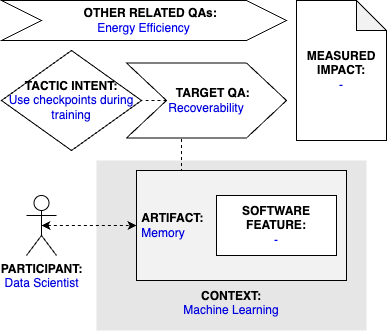

The diagram above was exported from draw.io. Its source (the exported page's mxGraphModel, read from the mxfile embedded in the PNG):
<mxGraphModel dx="1541" dy="897" grid="1" gridSize="10" guides="1" tooltips="1" connect="1" arrows="1" fold="1" page="1" pageScale="1" pageWidth="827" pageHeight="1169" math="0" shadow="0">
  <root>
    <mxCell id="0" />
    <mxCell id="1" parent="0" />
    <mxCell id="qT-0_r0VVRt_dCbUm55m-2" value="&lt;b&gt;PARTICIPANT:&lt;/b&gt;&lt;br&gt;&lt;font color=&quot;#0000de&quot;&gt;Data Scientist&lt;/font&gt;" style="shape=umlActor;verticalLabelPosition=bottom;verticalAlign=top;html=1;outlineConnect=0;" parent="1" vertex="1">
      <mxGeometry x="185" y="225" width="30" height="60" as="geometry" />
    </mxCell>
    <mxCell id="qT-0_r0VVRt_dCbUm55m-3" value="&lt;br&gt;&lt;br&gt;&lt;br&gt;&lt;br&gt;&lt;br&gt;&lt;br&gt;&lt;br&gt;&lt;br&gt;&lt;b&gt;&lt;font color=&quot;#000000&quot;&gt;CONTEXT:&lt;/font&gt;&lt;/b&gt;&lt;br&gt;Machine Learning" style="rounded=0;whiteSpace=wrap;html=1;fontColor=#0000DE;fillColor=#E6E6E6;strokeColor=none;" parent="1" vertex="1">
      <mxGeometry x="255" y="190" width="270" height="170" as="geometry" />
    </mxCell>
    <mxCell id="0PLh7_-vrQbvHsDU2Hkp-3" style="edgeStyle=orthogonalEdgeStyle;rounded=0;orthogonalLoop=1;jettySize=auto;html=1;exitX=0.25;exitY=0;exitDx=0;exitDy=0;entryX=0.344;entryY=0.988;entryDx=0;entryDy=0;entryPerimeter=0;endArrow=none;endFill=0;dashed=1;" parent="1" source="qT-0_r0VVRt_dCbUm55m-4" target="qT-0_r0VVRt_dCbUm55m-9" edge="1">
      <mxGeometry relative="1" as="geometry" />
    </mxCell>
    <mxCell id="qT-0_r0VVRt_dCbUm55m-4" value="&lt;b&gt;&lt;font color=&quot;#000000&quot;&gt;&amp;nbsp;ARTIFACT:&lt;/font&gt;&lt;/b&gt;&lt;br&gt;&amp;nbsp;Memory" style="rounded=0;whiteSpace=wrap;html=1;fontColor=#0000DE;fillColor=#F2F2F2;align=left;" parent="1" vertex="1">
      <mxGeometry x="295" y="200" width="210" height="110" as="geometry" />
    </mxCell>
    <mxCell id="qT-0_r0VVRt_dCbUm55m-5" style="edgeStyle=orthogonalEdgeStyle;rounded=0;orthogonalLoop=1;jettySize=auto;html=1;exitX=0.5;exitY=0.5;exitDx=0;exitDy=0;exitPerimeter=0;entryX=0;entryY=0.5;entryDx=0;entryDy=0;fontColor=#0000DE;startArrow=classic;startFill=1;dashed=1;" parent="1" source="qT-0_r0VVRt_dCbUm55m-2" target="qT-0_r0VVRt_dCbUm55m-4" edge="1">
      <mxGeometry relative="1" as="geometry" />
    </mxCell>
    <mxCell id="qT-0_r0VVRt_dCbUm55m-7" value="&lt;b&gt;SOFTWARE&lt;br&gt;FEATURE:&lt;br&gt;&lt;/b&gt;&lt;font color=&quot;#0000ed&quot;&gt;-&lt;/font&gt;" style="rounded=0;whiteSpace=wrap;html=1;fontColor=#000000;fillColor=#FFFFFF;" parent="1" vertex="1">
      <mxGeometry x="375" y="225" width="120" height="60" as="geometry" />
    </mxCell>
    <mxCell id="qT-0_r0VVRt_dCbUm55m-8" value="&lt;b&gt;&lt;font color=&quot;#000000&quot;&gt;TACTIC INTENT:&lt;/font&gt;&lt;/b&gt;&lt;br&gt;&lt;div&gt;Use checkpoints during training&lt;/div&gt;" style="rhombus;whiteSpace=wrap;html=1;fontColor=#0000DE;fillColor=#FFFFFF;" parent="1" vertex="1">
      <mxGeometry x="160" y="80" width="140" height="100" as="geometry" />
    </mxCell>
    <mxCell id="0PLh7_-vrQbvHsDU2Hkp-4" style="edgeStyle=orthogonalEdgeStyle;rounded=0;orthogonalLoop=1;jettySize=auto;html=1;exitX=0;exitY=0.5;exitDx=0;exitDy=0;entryX=1;entryY=0.5;entryDx=0;entryDy=0;dashed=1;endArrow=none;endFill=0;" parent="1" source="qT-0_r0VVRt_dCbUm55m-9" target="qT-0_r0VVRt_dCbUm55m-8" edge="1">
      <mxGeometry relative="1" as="geometry" />
    </mxCell>
    <mxCell id="qT-0_r0VVRt_dCbUm55m-9" value="&lt;b&gt;&amp;nbsp; &amp;nbsp; TARGET QA:&lt;/b&gt;&lt;br&gt;&lt;font color=&quot;#0000de&quot;&gt;Recoverability&lt;/font&gt;" style="shape=step;perimeter=stepPerimeter;whiteSpace=wrap;html=1;fixedSize=1;fontColor=#000000;fillColor=#FFFFFF;size=40;" parent="1" vertex="1">
      <mxGeometry x="285" y="92.5" width="160" height="75" as="geometry" />
    </mxCell>
    <mxCell id="0PLh7_-vrQbvHsDU2Hkp-1" value="&lt;b&gt;&amp;nbsp; &amp;nbsp; OTHER RELATED QAs:&lt;/b&gt;&lt;br&gt;&lt;div&gt;&lt;font color=&quot;#0000ed&quot;&gt;Energy Efficiency&lt;/font&gt;&lt;/div&gt;" style="shape=step;perimeter=stepPerimeter;whiteSpace=wrap;html=1;fixedSize=1;fontColor=#000000;fillColor=#FFFFFF;size=40;" parent="1" vertex="1">
      <mxGeometry x="160" y="30" width="285" height="40" as="geometry" />
    </mxCell>
    <mxCell id="0PLh7_-vrQbvHsDU2Hkp-2" value="&lt;b&gt;MEASURED&lt;/b&gt;&lt;br&gt;&lt;b&gt;IMPACT:&lt;/b&gt;&lt;br&gt;&lt;font color=&quot;#0000de&quot;&gt;-&lt;/font&gt;" style="shape=note;whiteSpace=wrap;html=1;backgroundOutline=1;darkOpacity=0.05;" parent="1" vertex="1">
      <mxGeometry x="455" y="30" width="90" height="140" as="geometry" />
    </mxCell>
  </root>
</mxGraphModel>